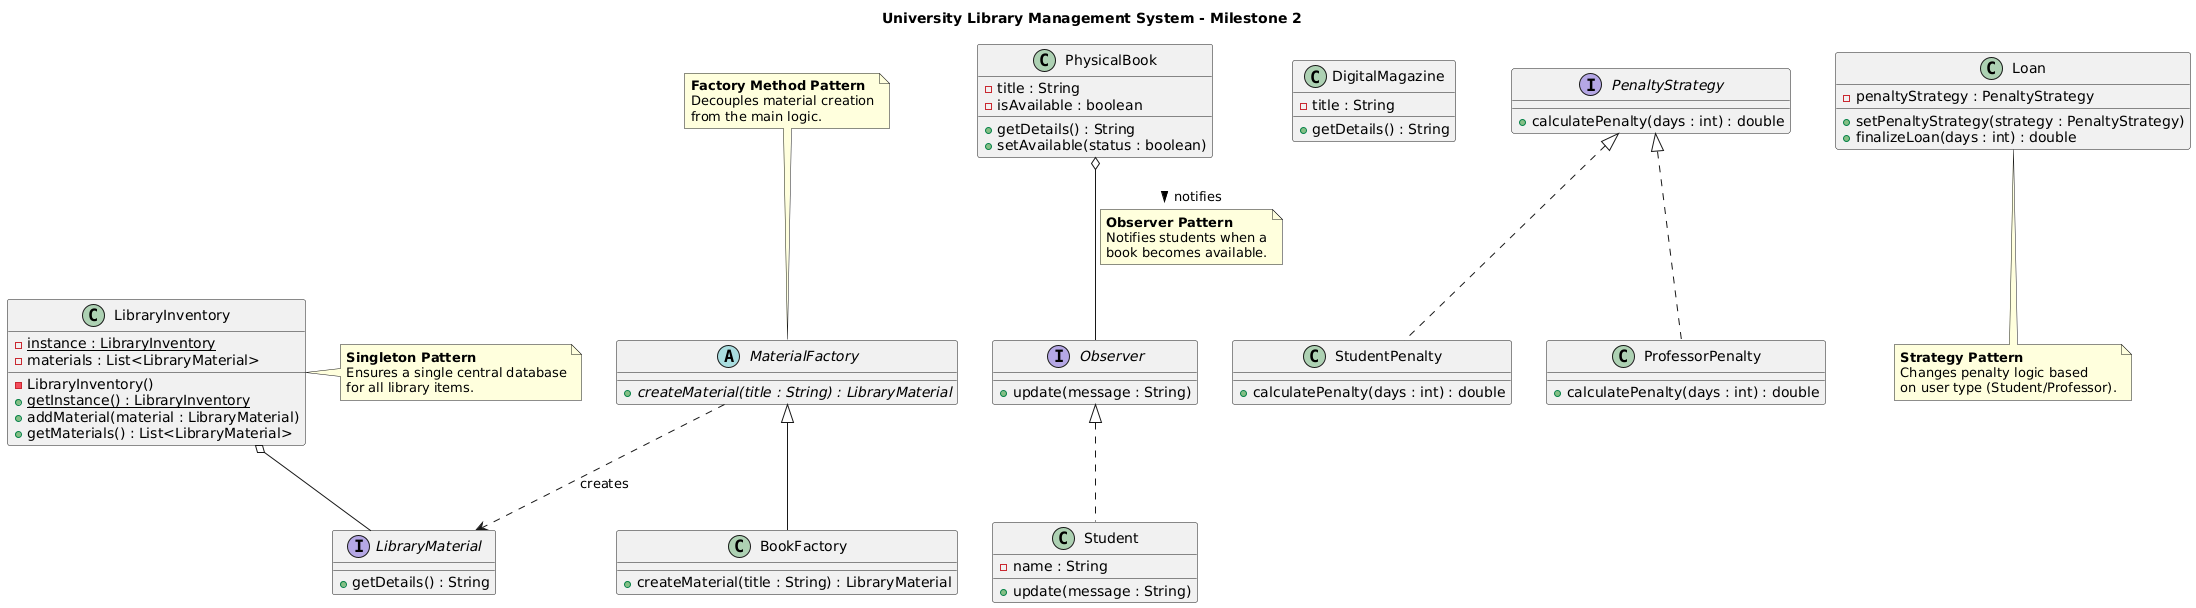

The diagram above was rendered by PlantUML. Its source (embedded in the PNG):
@startuml
title University Library Management System - Milestone 2

' --- PATRÓN SINGLETON ---
class LibraryInventory {
    - {static} instance : LibraryInventory
    - materials : List<LibraryMaterial>
    - LibraryInventory()
    + {static} getInstance() : LibraryInventory
    + addMaterial(material : LibraryMaterial)
    + getMaterials() : List<LibraryMaterial>
}
note right of LibraryInventory : **Singleton Pattern**\nEnsures a single central database\nfor all library items.

' --- PATRÓN FACTORY METHOD ---
interface LibraryMaterial {
    + getDetails() : String
}

class PhysicalBook {
    - title : String
    - isAvailable : boolean
    + getDetails() : String
    + setAvailable(status : boolean)
}

class DigitalMagazine {
    - title : String
    + getDetails() : String
}

abstract class MaterialFactory {
    + {abstract} createMaterial(title : String) : LibraryMaterial
}

class BookFactory extends MaterialFactory {
    + createMaterial(title : String) : LibraryMaterial
}
note top of MaterialFactory : **Factory Method Pattern**\nDecouples material creation\nfrom the main logic.

' --- PATRÓN OBSERVER ---
interface Observer {
    + update(message : String)
}

class Student implements Observer {
    - name : String
    + update(message : String)
}

PhysicalBook o-- Observer : notifies >
note on link : **Observer Pattern**\nNotifies students when a\nbook becomes available.

' --- PATRÓN STRATEGY ---
interface PenaltyStrategy {
    + calculatePenalty(days : int) : double
}

class StudentPenalty implements PenaltyStrategy {
    + calculatePenalty(days : int) : double
}

class ProfessorPenalty implements PenaltyStrategy {
    + calculatePenalty(days : int) : double
}

class Loan {
    - penaltyStrategy : PenaltyStrategy
    + setPenaltyStrategy(strategy : PenaltyStrategy)
    + finalizeLoan(days : int) : double
}
note bottom of Loan : **Strategy Pattern**\nChanges penalty logic based\non user type (Student/Professor).

' Relationships
LibraryInventory o-- LibraryMaterial
MaterialFactory ..> LibraryMaterial : creates
@enduml